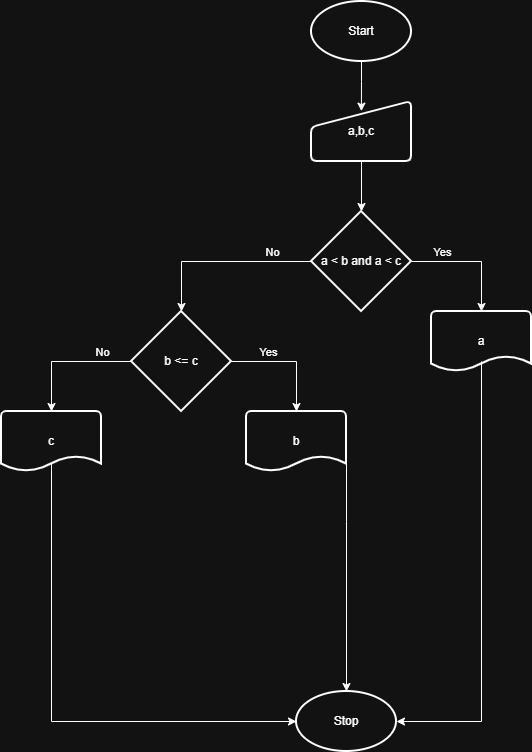

The diagram above was exported from draw.io. Its source (the exported page's mxGraphModel, read from the mxfile embedded in the PNG):
<mxGraphModel dx="1639" dy="929" grid="1" gridSize="10" guides="1" tooltips="1" connect="1" arrows="1" fold="1" page="1" pageScale="1" pageWidth="850" pageHeight="1100" math="0" shadow="0">
  <root>
    <mxCell id="0" />
    <mxCell id="1" parent="0" />
    <mxCell id="9UJ5JERcIM2l00jKZzS--1" parent="1" style="strokeWidth=2;html=1;shape=mxgraph.flowchart.start_1;whiteSpace=wrap;" value="Start" vertex="1">
      <mxGeometry height="60" width="100" x="390" y="60" as="geometry" />
    </mxCell>
    <mxCell id="9UJ5JERcIM2l00jKZzS--2" parent="1" style="strokeWidth=2;html=1;shape=mxgraph.flowchart.start_1;whiteSpace=wrap;" value="Stop" vertex="1">
      <mxGeometry height="60" width="100" x="375" y="750" as="geometry" />
    </mxCell>
    <mxCell id="9UJ5JERcIM2l00jKZzS--3" parent="1" style="html=1;strokeWidth=2;shape=manualInput;whiteSpace=wrap;rounded=1;size=26;arcSize=11;" value="a,b,c" vertex="1">
      <mxGeometry height="60" width="100" x="390" y="160" as="geometry" />
    </mxCell>
    <mxCell id="9UJ5JERcIM2l00jKZzS--4" edge="1" parent="1" source="9UJ5JERcIM2l00jKZzS--1" style="edgeStyle=orthogonalEdgeStyle;rounded=0;orthogonalLoop=1;jettySize=auto;html=1;entryX=0.499;entryY=0.161;entryDx=0;entryDy=0;entryPerimeter=0;" target="9UJ5JERcIM2l00jKZzS--3">
      <mxGeometry relative="1" as="geometry" />
    </mxCell>
    <mxCell id="9UJ5JERcIM2l00jKZzS--5" parent="1" style="strokeWidth=2;html=1;shape=mxgraph.flowchart.decision;whiteSpace=wrap;" value="a &amp;lt; b and a &amp;lt; c" vertex="1">
      <mxGeometry height="100" width="100" x="390" y="270" as="geometry" />
    </mxCell>
    <mxCell id="9UJ5JERcIM2l00jKZzS--6" edge="1" parent="1" source="9UJ5JERcIM2l00jKZzS--3" style="edgeStyle=orthogonalEdgeStyle;rounded=0;orthogonalLoop=1;jettySize=auto;html=1;entryX=0.5;entryY=0;entryDx=0;entryDy=0;entryPerimeter=0;" target="9UJ5JERcIM2l00jKZzS--5">
      <mxGeometry relative="1" as="geometry" />
    </mxCell>
    <mxCell id="9UJ5JERcIM2l00jKZzS--7" parent="1" style="strokeWidth=2;html=1;shape=mxgraph.flowchart.document2;whiteSpace=wrap;size=0.25;" value="a" vertex="1">
      <mxGeometry height="60" width="100" x="510" y="370" as="geometry" />
    </mxCell>
    <mxCell id="9UJ5JERcIM2l00jKZzS--8" edge="1" parent="1" source="9UJ5JERcIM2l00jKZzS--5" style="edgeStyle=orthogonalEdgeStyle;rounded=0;orthogonalLoop=1;jettySize=auto;html=1;entryX=0.5;entryY=0;entryDx=0;entryDy=0;entryPerimeter=0;" target="9UJ5JERcIM2l00jKZzS--7">
      <mxGeometry relative="1" as="geometry" />
    </mxCell>
    <mxCell id="9UJ5JERcIM2l00jKZzS--10" connectable="0" parent="9UJ5JERcIM2l00jKZzS--8" style="edgeLabel;html=1;align=center;verticalAlign=middle;resizable=0;points=[];" value="Yes" vertex="1">
      <mxGeometry relative="1" x="-0.5796" as="geometry">
        <mxPoint x="5" y="-10" as="offset" />
      </mxGeometry>
    </mxCell>
    <mxCell id="9UJ5JERcIM2l00jKZzS--9" edge="1" parent="1" source="9UJ5JERcIM2l00jKZzS--7" style="edgeStyle=orthogonalEdgeStyle;rounded=0;orthogonalLoop=1;jettySize=auto;html=1;entryX=1;entryY=0.5;entryDx=0;entryDy=0;entryPerimeter=0;exitX=0.5;exitY=0.833;exitDx=0;exitDy=0;exitPerimeter=0;" target="9UJ5JERcIM2l00jKZzS--2">
      <mxGeometry relative="1" as="geometry">
        <Array as="points">
          <mxPoint x="560" y="780" />
        </Array>
      </mxGeometry>
    </mxCell>
    <mxCell id="9UJ5JERcIM2l00jKZzS--11" parent="1" style="strokeWidth=2;html=1;shape=mxgraph.flowchart.decision;whiteSpace=wrap;" value="b &amp;lt;= c" vertex="1">
      <mxGeometry height="100" width="100" x="210" y="370" as="geometry" />
    </mxCell>
    <mxCell id="9UJ5JERcIM2l00jKZzS--12" edge="1" parent="1" source="9UJ5JERcIM2l00jKZzS--5" style="edgeStyle=orthogonalEdgeStyle;rounded=0;orthogonalLoop=1;jettySize=auto;html=1;entryX=0.5;entryY=0;entryDx=0;entryDy=0;entryPerimeter=0;" target="9UJ5JERcIM2l00jKZzS--11">
      <mxGeometry relative="1" as="geometry" />
    </mxCell>
    <mxCell id="9UJ5JERcIM2l00jKZzS--19" connectable="0" parent="9UJ5JERcIM2l00jKZzS--12" style="edgeLabel;html=1;align=center;verticalAlign=middle;resizable=0;points=[];" value="No" vertex="1">
      <mxGeometry relative="1" x="-0.3136" y="-1" as="geometry">
        <mxPoint x="22" y="-9" as="offset" />
      </mxGeometry>
    </mxCell>
    <mxCell id="9UJ5JERcIM2l00jKZzS--13" parent="1" style="strokeWidth=2;html=1;shape=mxgraph.flowchart.document2;whiteSpace=wrap;size=0.25;" value="b" vertex="1">
      <mxGeometry height="60" width="100" x="325" y="470" as="geometry" />
    </mxCell>
    <mxCell id="9UJ5JERcIM2l00jKZzS--14" edge="1" parent="1" source="9UJ5JERcIM2l00jKZzS--11" style="edgeStyle=orthogonalEdgeStyle;rounded=0;orthogonalLoop=1;jettySize=auto;html=1;entryX=0.5;entryY=0;entryDx=0;entryDy=0;entryPerimeter=0;" target="9UJ5JERcIM2l00jKZzS--13">
      <mxGeometry relative="1" as="geometry" />
    </mxCell>
    <mxCell id="9UJ5JERcIM2l00jKZzS--20" connectable="0" parent="9UJ5JERcIM2l00jKZzS--14" style="edgeLabel;html=1;align=center;verticalAlign=middle;resizable=0;points=[];" value="Yes" vertex="1">
      <mxGeometry relative="1" x="-0.37" y="1" as="geometry">
        <mxPoint y="-9" as="offset" />
      </mxGeometry>
    </mxCell>
    <mxCell id="9UJ5JERcIM2l00jKZzS--15" edge="1" parent="1" source="9UJ5JERcIM2l00jKZzS--13" style="edgeStyle=orthogonalEdgeStyle;rounded=0;orthogonalLoop=1;jettySize=auto;html=1;entryX=0.5;entryY=0;entryDx=0;entryDy=0;entryPerimeter=0;exitX=1;exitY=0.75;exitDx=0;exitDy=0;exitPerimeter=0;" target="9UJ5JERcIM2l00jKZzS--2">
      <mxGeometry relative="1" as="geometry">
        <Array as="points">
          <mxPoint x="425" y="580" />
          <mxPoint x="425" y="580" />
        </Array>
      </mxGeometry>
    </mxCell>
    <mxCell id="9UJ5JERcIM2l00jKZzS--18" edge="1" parent="1" source="9UJ5JERcIM2l00jKZzS--16" style="edgeStyle=orthogonalEdgeStyle;rounded=0;orthogonalLoop=1;jettySize=auto;html=1;entryX=0;entryY=0.5;entryDx=0;entryDy=0;entryPerimeter=0;exitX=0.532;exitY=0.809;exitDx=0;exitDy=0;exitPerimeter=0;" target="9UJ5JERcIM2l00jKZzS--2">
      <mxGeometry relative="1" as="geometry">
        <Array as="points">
          <mxPoint x="130" y="519" />
          <mxPoint x="130" y="780" />
        </Array>
        <mxPoint x="130" y="790" as="targetPoint" />
      </mxGeometry>
    </mxCell>
    <mxCell id="9UJ5JERcIM2l00jKZzS--16" parent="1" style="strokeWidth=2;html=1;shape=mxgraph.flowchart.document2;whiteSpace=wrap;size=0.25;" value="c" vertex="1">
      <mxGeometry height="60" width="100" x="80" y="470" as="geometry" />
    </mxCell>
    <mxCell id="9UJ5JERcIM2l00jKZzS--17" edge="1" parent="1" source="9UJ5JERcIM2l00jKZzS--11" style="edgeStyle=orthogonalEdgeStyle;rounded=0;orthogonalLoop=1;jettySize=auto;html=1;entryX=0.5;entryY=0;entryDx=0;entryDy=0;entryPerimeter=0;" target="9UJ5JERcIM2l00jKZzS--16">
      <mxGeometry relative="1" as="geometry" />
    </mxCell>
    <mxCell id="9UJ5JERcIM2l00jKZzS--21" connectable="0" parent="9UJ5JERcIM2l00jKZzS--17" style="edgeLabel;html=1;align=center;verticalAlign=middle;resizable=0;points=[];" value="No" vertex="1">
      <mxGeometry relative="1" x="-0.4496" y="-2" as="geometry">
        <mxPoint x="6" y="-8" as="offset" />
      </mxGeometry>
    </mxCell>
  </root>
</mxGraphModel>